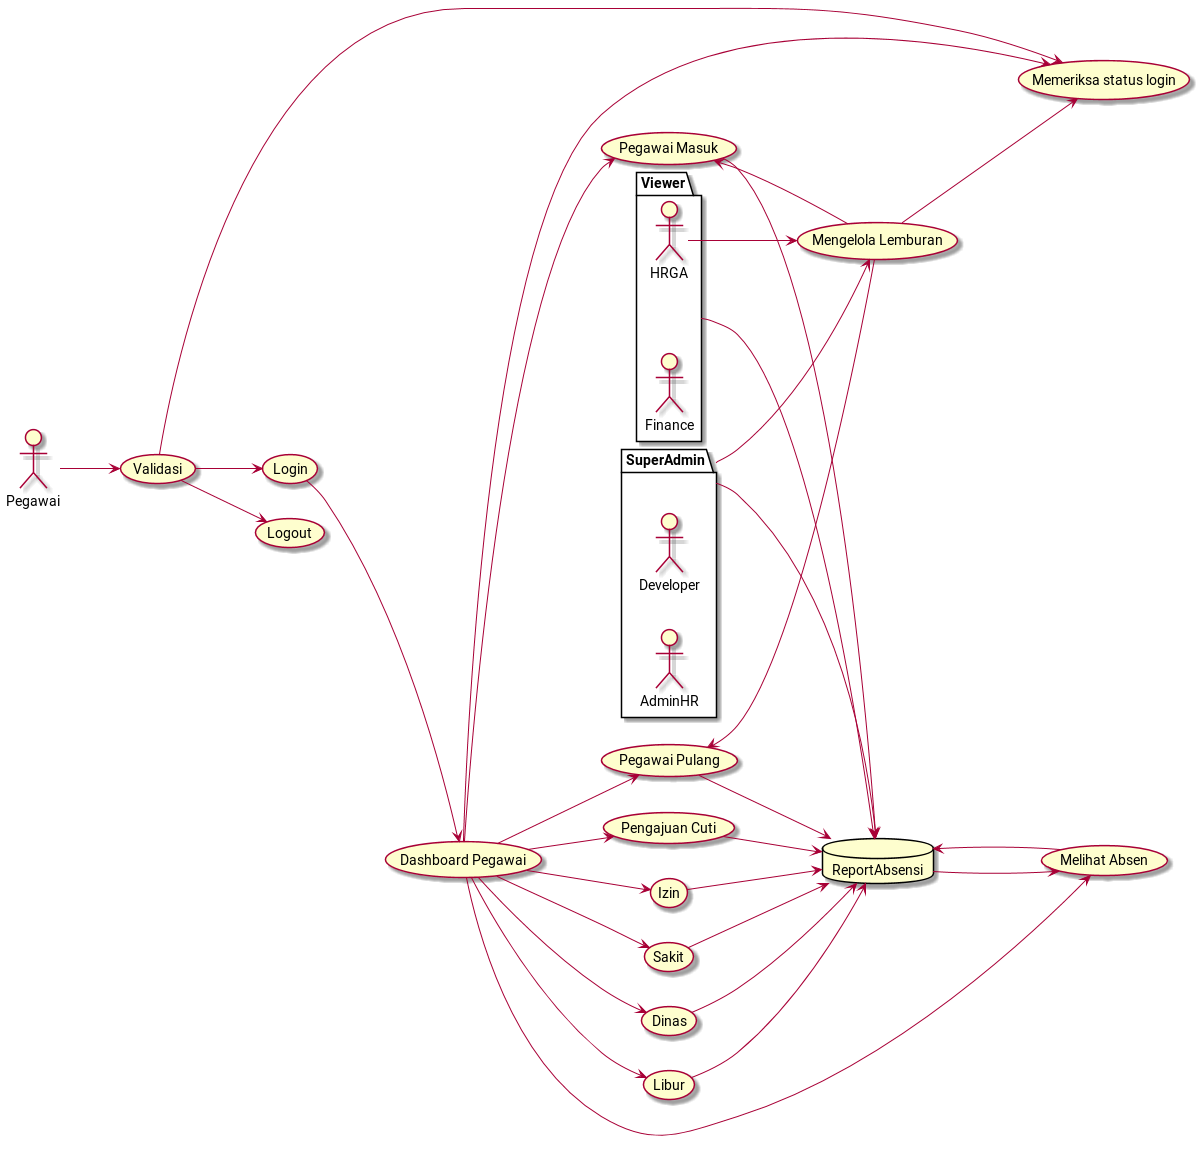

The diagram above was rendered by PlantUML. Its source (embedded in the PNG):
@startuml
left to right direction

actor Pegawai as emp

package Viewer as view {
	actor HRGA as hr
	actor Finance as fin
}

package SuperAdmin as SupAdm {
	actor Developer as dev
	actor AdminHR as ahr
}

usecase "Login" as login
usecase "Logout" as logout
usecase "Validasi" as validasi
usecase "Memeriksa status login" as checkuser

usecase "Pegawai Masuk" as UC1
usecase "Pegawai Pulang" as UC2
usecase "Izin" as UC3
usecase "Sakit" as UC4
usecase "Dinas" as UC5
usecase "Libur" as UC6
usecase "Pengajuan Cuti" as UC7
database "ReportAbsensi" as db1

usecase "Dashboard Pegawai" as dashEmp
usecase "Melihat Absen" as lookAb

usecase "Mengelola Lemburan" as kelLembur

validasi --> login
validasi --> logout
validasi --> checkuser
SupAdm --> db1
view --> db1
emp --> validasi
UC1 --> db1
UC2 --> db1
UC3 --> db1
UC4 --> db1
UC5 --> db1
UC6 --> db1
UC7 --> db1
UC1 <-- kelLembur
UC2 <-- kelLembur

login --> dashEmp
dashEmp --> UC1
dashEmp --> UC2
dashEmp --> UC3
dashEmp --> UC4
dashEmp --> UC5
dashEmp --> UC6
dashEmp --> UC7
dashEmp --> lookAb
dashEmp --> checkuser
db1 --> lookAb
lookAb --> db1

kelLembur --> checkuser
SupAdm --> kelLembur
hr --> kelLembur

@enduml